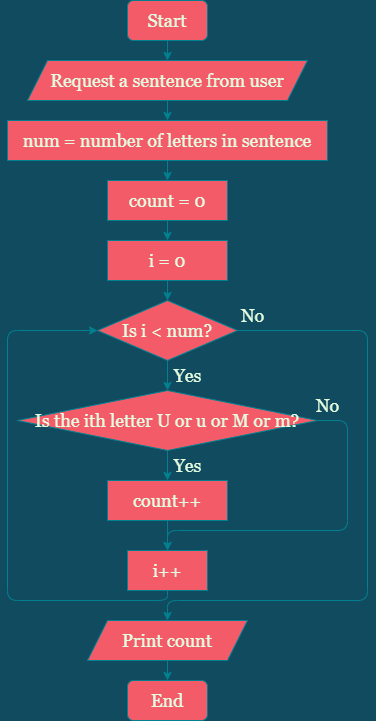

The diagram above was exported from draw.io. Its source (the exported page's mxGraphModel, read from the mxfile embedded in the PNG):
<mxGraphModel dx="868" dy="482" grid="1" gridSize="10" guides="1" tooltips="1" connect="1" arrows="1" fold="1" page="1" pageScale="1" pageWidth="850" pageHeight="1100" background="#114B5F" math="0" shadow="0">
  <root>
    <mxCell id="0" />
    <mxCell id="1" parent="0" />
    <mxCell id="Ysd7yKcwtGl1Rw74Z1EH-4" style="edgeStyle=orthogonalEdgeStyle;curved=0;rounded=1;sketch=0;orthogonalLoop=1;jettySize=auto;html=1;exitX=0.5;exitY=1;exitDx=0;exitDy=0;entryX=0.5;entryY=0;entryDx=0;entryDy=0;fontColor=#E4FDE1;strokeColor=#028090;fillColor=#F45B69;" parent="1" source="Ysd7yKcwtGl1Rw74Z1EH-1" target="Ysd7yKcwtGl1Rw74Z1EH-2" edge="1">
      <mxGeometry relative="1" as="geometry" />
    </mxCell>
    <mxCell id="Ysd7yKcwtGl1Rw74Z1EH-1" value="Start" style="rounded=1;whiteSpace=wrap;html=1;fontFamily=Georgia;fontSize=18;fillColor=#F45B69;strokeColor=#028090;fontColor=#E4FDE1;" parent="1" vertex="1">
      <mxGeometry x="320" y="20" width="80" height="40" as="geometry" />
    </mxCell>
    <mxCell id="w7mTsHX3hhzj8LBXFozy-6" style="edgeStyle=orthogonalEdgeStyle;curved=0;rounded=1;sketch=0;orthogonalLoop=1;jettySize=auto;html=1;exitX=0.5;exitY=1;exitDx=0;exitDy=0;entryX=0.5;entryY=0;entryDx=0;entryDy=0;fontFamily=Georgia;fontSize=18;fontColor=#E4FDE1;strokeColor=#028090;fillColor=#F45B69;" parent="1" source="Ysd7yKcwtGl1Rw74Z1EH-2" target="w7mTsHX3hhzj8LBXFozy-5" edge="1">
      <mxGeometry relative="1" as="geometry" />
    </mxCell>
    <mxCell id="Ysd7yKcwtGl1Rw74Z1EH-2" value="Request a sentence from user" style="shape=parallelogram;perimeter=parallelogramPerimeter;whiteSpace=wrap;html=1;fixedSize=1;fontFamily=Georgia;fontSize=18;fillColor=#F45B69;strokeColor=#028090;fontColor=#E4FDE1;" parent="1" vertex="1">
      <mxGeometry x="220" y="80" width="280" height="40" as="geometry" />
    </mxCell>
    <mxCell id="Ysd7yKcwtGl1Rw74Z1EH-14" style="edgeStyle=orthogonalEdgeStyle;curved=0;rounded=1;sketch=0;orthogonalLoop=1;jettySize=auto;html=1;exitX=0.5;exitY=1;exitDx=0;exitDy=0;entryX=0.5;entryY=0;entryDx=0;entryDy=0;fontFamily=Georgia;fontSize=18;fontColor=#E4FDE1;strokeColor=#028090;fillColor=#F45B69;" parent="1" source="Ysd7yKcwtGl1Rw74Z1EH-5" edge="1">
      <mxGeometry relative="1" as="geometry">
        <mxPoint x="360" y="230" as="targetPoint" />
      </mxGeometry>
    </mxCell>
    <mxCell id="w7mTsHX3hhzj8LBXFozy-11" style="edgeStyle=orthogonalEdgeStyle;curved=0;rounded=1;sketch=0;orthogonalLoop=1;jettySize=auto;html=1;exitX=0.5;exitY=1;exitDx=0;exitDy=0;entryX=0.5;entryY=0;entryDx=0;entryDy=0;fontFamily=Georgia;fontSize=18;fontColor=#E4FDE1;strokeColor=#028090;fillColor=#F45B69;" parent="1" source="Ysd7yKcwtGl1Rw74Z1EH-5" target="w7mTsHX3hhzj8LBXFozy-8" edge="1">
      <mxGeometry relative="1" as="geometry" />
    </mxCell>
    <mxCell id="Ysd7yKcwtGl1Rw74Z1EH-5" value="count = 0" style="rounded=0;whiteSpace=wrap;html=1;sketch=0;fontColor=#E4FDE1;strokeColor=#028090;fillColor=#F45B69;fontFamily=Georgia;fontSize=18;" parent="1" vertex="1">
      <mxGeometry x="300" y="200" width="120" height="40" as="geometry" />
    </mxCell>
    <mxCell id="w7mTsHX3hhzj8LBXFozy-13" style="edgeStyle=orthogonalEdgeStyle;curved=0;rounded=1;sketch=0;orthogonalLoop=1;jettySize=auto;html=1;exitX=0.5;exitY=1;exitDx=0;exitDy=0;entryX=0.5;entryY=0;entryDx=0;entryDy=0;fontFamily=Georgia;fontSize=18;fontColor=#E4FDE1;strokeColor=#028090;fillColor=#F45B69;" parent="1" source="Ysd7yKcwtGl1Rw74Z1EH-8" target="Ysd7yKcwtGl1Rw74Z1EH-10" edge="1">
      <mxGeometry relative="1" as="geometry" />
    </mxCell>
    <mxCell id="w7mTsHX3hhzj8LBXFozy-17" style="edgeStyle=orthogonalEdgeStyle;curved=0;rounded=1;sketch=0;orthogonalLoop=1;jettySize=auto;html=1;exitX=1;exitY=0.5;exitDx=0;exitDy=0;fontFamily=Georgia;fontSize=18;fontColor=#E4FDE1;strokeColor=#028090;fillColor=#F45B69;" parent="1" source="Ysd7yKcwtGl1Rw74Z1EH-8" target="Ysd7yKcwtGl1Rw74Z1EH-15" edge="1">
      <mxGeometry relative="1" as="geometry">
        <Array as="points">
          <mxPoint x="560" y="350" />
          <mxPoint x="560" y="620" />
          <mxPoint x="360" y="620" />
        </Array>
      </mxGeometry>
    </mxCell>
    <mxCell id="Ysd7yKcwtGl1Rw74Z1EH-8" value="Is i &amp;lt; num?" style="rhombus;whiteSpace=wrap;html=1;rounded=0;sketch=0;fontFamily=Georgia;fontSize=18;fontColor=#E4FDE1;strokeColor=#028090;fillColor=#F45B69;" parent="1" vertex="1">
      <mxGeometry x="290" y="320" width="140" height="60" as="geometry" />
    </mxCell>
    <mxCell id="w7mTsHX3hhzj8LBXFozy-16" style="edgeStyle=orthogonalEdgeStyle;curved=0;rounded=1;sketch=0;orthogonalLoop=1;jettySize=auto;html=1;exitX=0.5;exitY=1;exitDx=0;exitDy=0;entryX=0;entryY=0.5;entryDx=0;entryDy=0;fontFamily=Georgia;fontSize=18;fontColor=#E4FDE1;strokeColor=#028090;fillColor=#F45B69;" parent="1" source="Ysd7yKcwtGl1Rw74Z1EH-9" target="Ysd7yKcwtGl1Rw74Z1EH-8" edge="1">
      <mxGeometry relative="1" as="geometry">
        <Array as="points">
          <mxPoint x="360" y="620" />
          <mxPoint x="200" y="620" />
          <mxPoint x="200" y="350" />
        </Array>
      </mxGeometry>
    </mxCell>
    <mxCell id="Ysd7yKcwtGl1Rw74Z1EH-9" value="i++" style="rounded=0;whiteSpace=wrap;html=1;sketch=0;fontFamily=Georgia;fontSize=18;fontColor=#E4FDE1;strokeColor=#028090;fillColor=#F45B69;" parent="1" vertex="1">
      <mxGeometry x="320" y="570" width="80" height="40" as="geometry" />
    </mxCell>
    <mxCell id="Ysd7yKcwtGl1Rw74Z1EH-17" style="edgeStyle=orthogonalEdgeStyle;curved=0;rounded=1;sketch=0;orthogonalLoop=1;jettySize=auto;html=1;exitX=0.5;exitY=1;exitDx=0;exitDy=0;entryX=0.5;entryY=0;entryDx=0;entryDy=0;fontFamily=Georgia;fontSize=18;fontColor=#E4FDE1;strokeColor=#028090;fillColor=#F45B69;" parent="1" source="Ysd7yKcwtGl1Rw74Z1EH-10" target="Ysd7yKcwtGl1Rw74Z1EH-12" edge="1">
      <mxGeometry relative="1" as="geometry" />
    </mxCell>
    <mxCell id="w7mTsHX3hhzj8LBXFozy-19" style="edgeStyle=orthogonalEdgeStyle;curved=0;rounded=1;sketch=0;orthogonalLoop=1;jettySize=auto;html=1;exitX=1;exitY=0.5;exitDx=0;exitDy=0;entryX=0.5;entryY=0;entryDx=0;entryDy=0;fontFamily=Georgia;fontSize=18;fontColor=#E4FDE1;strokeColor=#028090;fillColor=#F45B69;" parent="1" source="Ysd7yKcwtGl1Rw74Z1EH-10" target="Ysd7yKcwtGl1Rw74Z1EH-9" edge="1">
      <mxGeometry relative="1" as="geometry">
        <Array as="points">
          <mxPoint x="540" y="440" />
          <mxPoint x="540" y="550" />
          <mxPoint x="360" y="550" />
        </Array>
      </mxGeometry>
    </mxCell>
    <mxCell id="Ysd7yKcwtGl1Rw74Z1EH-10" value="Is the ith letter U or u or M or m?" style="rhombus;whiteSpace=wrap;html=1;rounded=0;sketch=0;fontFamily=Georgia;fontSize=18;fontColor=#E4FDE1;strokeColor=#028090;fillColor=#F45B69;" parent="1" vertex="1">
      <mxGeometry x="210" y="410" width="300" height="60" as="geometry" />
    </mxCell>
    <mxCell id="w7mTsHX3hhzj8LBXFozy-10" style="edgeStyle=orthogonalEdgeStyle;curved=0;rounded=1;sketch=0;orthogonalLoop=1;jettySize=auto;html=1;exitX=0.5;exitY=1;exitDx=0;exitDy=0;fontFamily=Georgia;fontSize=18;fontColor=#E4FDE1;strokeColor=#028090;fillColor=#F45B69;" parent="1" source="Ysd7yKcwtGl1Rw74Z1EH-12" target="Ysd7yKcwtGl1Rw74Z1EH-9" edge="1">
      <mxGeometry relative="1" as="geometry" />
    </mxCell>
    <mxCell id="Ysd7yKcwtGl1Rw74Z1EH-12" value="count++" style="rounded=0;whiteSpace=wrap;html=1;sketch=0;fontColor=#E4FDE1;strokeColor=#028090;fillColor=#F45B69;fontFamily=Georgia;fontSize=18;" parent="1" vertex="1">
      <mxGeometry x="300" y="500" width="120" height="40" as="geometry" />
    </mxCell>
    <mxCell id="Ysd7yKcwtGl1Rw74Z1EH-22" style="edgeStyle=orthogonalEdgeStyle;curved=0;rounded=1;sketch=0;orthogonalLoop=1;jettySize=auto;html=1;exitX=0.5;exitY=1;exitDx=0;exitDy=0;entryX=0.5;entryY=0;entryDx=0;entryDy=0;fontFamily=Georgia;fontSize=18;fontColor=#E4FDE1;strokeColor=#028090;fillColor=#F45B69;" parent="1" source="Ysd7yKcwtGl1Rw74Z1EH-15" target="Ysd7yKcwtGl1Rw74Z1EH-21" edge="1">
      <mxGeometry relative="1" as="geometry" />
    </mxCell>
    <mxCell id="Ysd7yKcwtGl1Rw74Z1EH-15" value="Print count" style="shape=parallelogram;perimeter=parallelogramPerimeter;whiteSpace=wrap;html=1;fixedSize=1;fontFamily=Georgia;fontSize=18;fillColor=#F45B69;strokeColor=#028090;fontColor=#E4FDE1;" parent="1" vertex="1">
      <mxGeometry x="280" y="640" width="160" height="40" as="geometry" />
    </mxCell>
    <mxCell id="Ysd7yKcwtGl1Rw74Z1EH-21" value="End" style="rounded=1;whiteSpace=wrap;html=1;fontFamily=Georgia;fontSize=18;fillColor=#F45B69;strokeColor=#028090;fontColor=#E4FDE1;" parent="1" vertex="1">
      <mxGeometry x="320" y="700" width="80" height="40" as="geometry" />
    </mxCell>
    <mxCell id="Ysd7yKcwtGl1Rw74Z1EH-24" value="No" style="text;html=1;align=center;verticalAlign=middle;resizable=0;points=[];autosize=1;strokeColor=none;fillColor=none;fontSize=18;fontFamily=Georgia;fontColor=#E4FDE1;" parent="1" vertex="1">
      <mxGeometry x="425" y="320" width="40" height="30" as="geometry" />
    </mxCell>
    <mxCell id="w7mTsHX3hhzj8LBXFozy-4" value="No" style="text;html=1;align=center;verticalAlign=middle;resizable=0;points=[];autosize=1;strokeColor=none;fillColor=none;fontSize=18;fontFamily=Georgia;fontColor=#E4FDE1;" parent="1" vertex="1">
      <mxGeometry x="500" y="410" width="40" height="30" as="geometry" />
    </mxCell>
    <mxCell id="w7mTsHX3hhzj8LBXFozy-7" style="edgeStyle=orthogonalEdgeStyle;curved=0;rounded=1;sketch=0;orthogonalLoop=1;jettySize=auto;html=1;exitX=0.5;exitY=1;exitDx=0;exitDy=0;entryX=0.5;entryY=0;entryDx=0;entryDy=0;fontFamily=Georgia;fontSize=18;fontColor=#E4FDE1;strokeColor=#028090;fillColor=#F45B69;" parent="1" source="w7mTsHX3hhzj8LBXFozy-5" target="Ysd7yKcwtGl1Rw74Z1EH-5" edge="1">
      <mxGeometry relative="1" as="geometry" />
    </mxCell>
    <mxCell id="w7mTsHX3hhzj8LBXFozy-5" value="num = number of letters in sentence" style="rounded=0;whiteSpace=wrap;html=1;sketch=0;fontColor=#E4FDE1;strokeColor=#028090;fillColor=#F45B69;fontFamily=Georgia;fontSize=18;" parent="1" vertex="1">
      <mxGeometry x="200" y="140" width="320" height="40" as="geometry" />
    </mxCell>
    <mxCell id="w7mTsHX3hhzj8LBXFozy-12" style="edgeStyle=orthogonalEdgeStyle;curved=0;rounded=1;sketch=0;orthogonalLoop=1;jettySize=auto;html=1;exitX=0.5;exitY=1;exitDx=0;exitDy=0;entryX=0.5;entryY=0;entryDx=0;entryDy=0;fontFamily=Georgia;fontSize=18;fontColor=#E4FDE1;strokeColor=#028090;fillColor=#F45B69;" parent="1" source="w7mTsHX3hhzj8LBXFozy-8" target="Ysd7yKcwtGl1Rw74Z1EH-8" edge="1">
      <mxGeometry relative="1" as="geometry" />
    </mxCell>
    <mxCell id="w7mTsHX3hhzj8LBXFozy-8" value="i = 0" style="rounded=0;whiteSpace=wrap;html=1;sketch=0;fontColor=#E4FDE1;strokeColor=#028090;fillColor=#F45B69;fontFamily=Georgia;fontSize=18;" parent="1" vertex="1">
      <mxGeometry x="300" y="260" width="120" height="40" as="geometry" />
    </mxCell>
    <mxCell id="w7mTsHX3hhzj8LBXFozy-14" value="Yes" style="text;html=1;align=center;verticalAlign=middle;resizable=0;points=[];autosize=1;strokeColor=none;fillColor=none;fontSize=18;fontFamily=Georgia;fontColor=#E4FDE1;" parent="1" vertex="1">
      <mxGeometry x="360" y="380" width="40" height="30" as="geometry" />
    </mxCell>
    <mxCell id="w7mTsHX3hhzj8LBXFozy-15" value="Yes" style="text;html=1;align=center;verticalAlign=middle;resizable=0;points=[];autosize=1;strokeColor=none;fillColor=none;fontSize=18;fontFamily=Georgia;fontColor=#E4FDE1;" parent="1" vertex="1">
      <mxGeometry x="360" y="470" width="40" height="30" as="geometry" />
    </mxCell>
  </root>
</mxGraphModel>